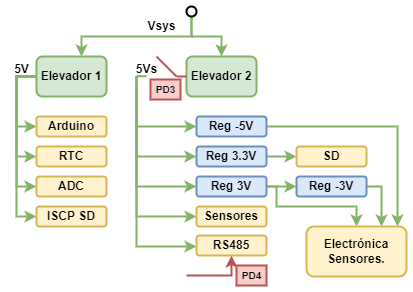

The diagram above was exported from draw.io. Its source (the exported page's mxGraphModel, read from the mxfile embedded in the PNG):
<mxGraphModel dx="1311" dy="525" grid="1" gridSize="10" guides="1" tooltips="1" connect="1" arrows="1" fold="1" page="1" pageScale="1" pageWidth="827" pageHeight="1169" math="0" shadow="0">
  <root>
    <mxCell id="0" />
    <mxCell id="1" parent="0" />
    <mxCell id="lOk8zoUD1oTGnMS2n0rG-71" style="edgeStyle=orthogonalEdgeStyle;rounded=0;orthogonalLoop=1;jettySize=auto;html=1;entryX=0;entryY=0.5;entryDx=0;entryDy=0;fillColor=#d5e8d4;strokeColor=#82b366;strokeWidth=2;" parent="1" source="lOk8zoUD1oTGnMS2n0rG-110" target="lOk8zoUD1oTGnMS2n0rG-83" edge="1">
      <mxGeometry relative="1" as="geometry">
        <mxPoint x="-120" y="205" as="targetPoint" />
        <Array as="points">
          <mxPoint x="-130" y="155" />
          <mxPoint x="-130" y="205" />
        </Array>
      </mxGeometry>
    </mxCell>
    <mxCell id="lOk8zoUD1oTGnMS2n0rG-72" style="edgeStyle=orthogonalEdgeStyle;rounded=0;orthogonalLoop=1;jettySize=auto;html=1;entryX=0;entryY=0.5;entryDx=0;entryDy=0;fillColor=#d5e8d4;strokeColor=#82b366;strokeWidth=2;" parent="1" source="lOk8zoUD1oTGnMS2n0rG-110" target="lOk8zoUD1oTGnMS2n0rG-84" edge="1">
      <mxGeometry relative="1" as="geometry">
        <mxPoint x="-170" y="245" as="targetPoint" />
        <Array as="points">
          <mxPoint x="-130" y="155" />
          <mxPoint x="-130" y="235" />
        </Array>
      </mxGeometry>
    </mxCell>
    <mxCell id="lOk8zoUD1oTGnMS2n0rG-73" style="edgeStyle=orthogonalEdgeStyle;rounded=0;orthogonalLoop=1;jettySize=auto;html=1;entryX=0;entryY=0.5;entryDx=0;entryDy=0;fillColor=#d5e8d4;strokeColor=#82b366;strokeWidth=2;" parent="1" source="lOk8zoUD1oTGnMS2n0rG-110" target="lOk8zoUD1oTGnMS2n0rG-85" edge="1">
      <mxGeometry relative="1" as="geometry">
        <Array as="points">
          <mxPoint x="-130" y="155" />
          <mxPoint x="-130" y="265" />
        </Array>
      </mxGeometry>
    </mxCell>
    <mxCell id="lOk8zoUD1oTGnMS2n0rG-74" style="edgeStyle=orthogonalEdgeStyle;rounded=0;orthogonalLoop=1;jettySize=auto;html=1;entryX=0;entryY=0.5;entryDx=0;entryDy=0;fillColor=#d5e8d4;strokeColor=#82b366;strokeWidth=2;" parent="1" source="lOk8zoUD1oTGnMS2n0rG-110" target="lOk8zoUD1oTGnMS2n0rG-86" edge="1">
      <mxGeometry relative="1" as="geometry">
        <Array as="points">
          <mxPoint x="-130" y="155" />
          <mxPoint x="-130" y="295" />
        </Array>
      </mxGeometry>
    </mxCell>
    <mxCell id="lOk8zoUD1oTGnMS2n0rG-78" style="edgeStyle=orthogonalEdgeStyle;rounded=0;orthogonalLoop=1;jettySize=auto;html=1;fillColor=#d5e8d4;strokeColor=#82b366;strokeWidth=2;" parent="1" source="lOk8zoUD1oTGnMS2n0rG-80" target="lOk8zoUD1oTGnMS2n0rG-110" edge="1">
      <mxGeometry relative="1" as="geometry">
        <Array as="points">
          <mxPoint x="45" y="115" />
          <mxPoint x="-65" y="115" />
        </Array>
      </mxGeometry>
    </mxCell>
    <mxCell id="lOk8zoUD1oTGnMS2n0rG-79" style="edgeStyle=orthogonalEdgeStyle;rounded=0;orthogonalLoop=1;jettySize=auto;html=1;entryX=0.5;entryY=0;entryDx=0;entryDy=0;fillColor=#d5e8d4;strokeColor=#82b366;strokeWidth=2;" parent="1" source="lOk8zoUD1oTGnMS2n0rG-80" target="lOk8zoUD1oTGnMS2n0rG-87" edge="1">
      <mxGeometry relative="1" as="geometry">
        <mxPoint x="75" y="135" as="targetPoint" />
        <Array as="points">
          <mxPoint x="45" y="115" />
          <mxPoint x="75" y="115" />
        </Array>
      </mxGeometry>
    </mxCell>
    <mxCell id="lOk8zoUD1oTGnMS2n0rG-80" value="" style="ellipse;strokeWidth=2;" parent="1" vertex="1">
      <mxGeometry x="40" y="85" width="10" height="10" as="geometry" />
    </mxCell>
    <mxCell id="lOk8zoUD1oTGnMS2n0rG-81" value="&lt;b&gt;Vsys&lt;/b&gt;" style="text;html=1;align=center;verticalAlign=middle;resizable=0;points=[];autosize=1;strokeWidth=2;" parent="1" vertex="1">
      <mxGeometry x="-5" y="95" width="40" height="20" as="geometry" />
    </mxCell>
    <mxCell id="lOk8zoUD1oTGnMS2n0rG-82" value="&lt;b&gt;5V&lt;/b&gt;" style="text;html=1;align=center;verticalAlign=middle;resizable=0;points=[];autosize=1;strokeWidth=2;" parent="1" vertex="1">
      <mxGeometry x="-140" y="138" width="30" height="20" as="geometry" />
    </mxCell>
    <mxCell id="lOk8zoUD1oTGnMS2n0rG-83" value="&lt;b&gt;Arduino&lt;/b&gt;" style="rounded=1;whiteSpace=wrap;html=1;fillColor=#fff2cc;strokeColor=#d6b656;strokeWidth=2;" parent="1" vertex="1">
      <mxGeometry x="-110" y="195" width="70" height="20" as="geometry" />
    </mxCell>
    <mxCell id="lOk8zoUD1oTGnMS2n0rG-84" value="&lt;b&gt;RTC&lt;/b&gt;" style="rounded=1;whiteSpace=wrap;html=1;fillColor=#fff2cc;strokeColor=#d6b656;strokeWidth=2;" parent="1" vertex="1">
      <mxGeometry x="-110" y="225" width="70" height="20" as="geometry" />
    </mxCell>
    <mxCell id="lOk8zoUD1oTGnMS2n0rG-85" value="&lt;b&gt;ADC&lt;/b&gt;" style="rounded=1;whiteSpace=wrap;html=1;fillColor=#fff2cc;strokeColor=#d6b656;strokeWidth=2;" parent="1" vertex="1">
      <mxGeometry x="-110" y="255" width="70" height="20" as="geometry" />
    </mxCell>
    <mxCell id="lOk8zoUD1oTGnMS2n0rG-86" value="&lt;b&gt;ISCP SD&lt;/b&gt;" style="rounded=1;whiteSpace=wrap;html=1;fillColor=#fff2cc;strokeColor=#d6b656;strokeWidth=2;" parent="1" vertex="1">
      <mxGeometry x="-110" y="285" width="70" height="20" as="geometry" />
    </mxCell>
    <mxCell id="lOk8zoUD1oTGnMS2n0rG-87" value="&lt;b&gt;Elevador 2&lt;/b&gt;" style="rounded=1;whiteSpace=wrap;html=1;fillColor=#d5e8d4;strokeColor=#82b366;strokeWidth=2;" parent="1" vertex="1">
      <mxGeometry x="40" y="135" width="70" height="40" as="geometry" />
    </mxCell>
    <mxCell id="lOk8zoUD1oTGnMS2n0rG-88" value="&lt;b&gt;5Vs&lt;/b&gt;" style="text;html=1;align=center;verticalAlign=middle;resizable=0;points=[];autosize=1;strokeWidth=2;" parent="1" vertex="1">
      <mxGeometry x="-20" y="138" width="40" height="20" as="geometry" />
    </mxCell>
    <mxCell id="lOk8zoUD1oTGnMS2n0rG-89" style="edgeStyle=orthogonalEdgeStyle;rounded=0;orthogonalLoop=1;jettySize=auto;html=1;entryX=0.91;entryY=0;entryDx=0;entryDy=0;entryPerimeter=0;fontSize=10;fillColor=#d5e8d4;strokeColor=#82b366;strokeWidth=2;" parent="1" source="lOk8zoUD1oTGnMS2n0rG-91" target="lOk8zoUD1oTGnMS2n0rG-103" edge="1">
      <mxGeometry relative="1" as="geometry" />
    </mxCell>
    <mxCell id="lOk8zoUD1oTGnMS2n0rG-90" style="edgeStyle=orthogonalEdgeStyle;rounded=0;orthogonalLoop=1;jettySize=auto;html=1;fontSize=10;fillColor=#d5e8d4;strokeColor=#82b366;strokeWidth=2;" parent="1" target="lOk8zoUD1oTGnMS2n0rG-91" edge="1">
      <mxGeometry relative="1" as="geometry">
        <mxPoint x="-10" y="155" as="sourcePoint" />
        <Array as="points">
          <mxPoint x="-10" y="205" />
        </Array>
      </mxGeometry>
    </mxCell>
    <mxCell id="lOk8zoUD1oTGnMS2n0rG-91" value="&lt;b&gt;Reg -5V&lt;/b&gt;" style="rounded=1;whiteSpace=wrap;html=1;fillColor=#dae8fc;strokeColor=#6c8ebf;strokeWidth=2;" parent="1" vertex="1">
      <mxGeometry x="50" y="195" width="70" height="20" as="geometry" />
    </mxCell>
    <mxCell id="lOk8zoUD1oTGnMS2n0rG-92" style="edgeStyle=orthogonalEdgeStyle;rounded=0;orthogonalLoop=1;jettySize=auto;html=1;fontSize=10;entryX=0;entryY=0.5;entryDx=0;entryDy=0;fillColor=#d5e8d4;strokeColor=#82b366;strokeWidth=2;" parent="1" source="lOk8zoUD1oTGnMS2n0rG-94" target="lOk8zoUD1oTGnMS2n0rG-104" edge="1">
      <mxGeometry relative="1" as="geometry">
        <mxPoint x="150" y="235" as="targetPoint" />
      </mxGeometry>
    </mxCell>
    <mxCell id="lOk8zoUD1oTGnMS2n0rG-93" style="edgeStyle=orthogonalEdgeStyle;rounded=0;orthogonalLoop=1;jettySize=auto;html=1;fontSize=10;fillColor=#d5e8d4;strokeColor=#82b366;strokeWidth=2;" parent="1" target="lOk8zoUD1oTGnMS2n0rG-94" edge="1">
      <mxGeometry relative="1" as="geometry">
        <mxPoint x="-10" y="155" as="sourcePoint" />
        <Array as="points">
          <mxPoint x="-10" y="235" />
        </Array>
      </mxGeometry>
    </mxCell>
    <mxCell id="lOk8zoUD1oTGnMS2n0rG-94" value="&lt;b&gt;Reg 3.3V&lt;/b&gt;" style="rounded=1;whiteSpace=wrap;html=1;fillColor=#dae8fc;strokeColor=#6c8ebf;strokeWidth=2;" parent="1" vertex="1">
      <mxGeometry x="50" y="225" width="70" height="20" as="geometry" />
    </mxCell>
    <mxCell id="lOk8zoUD1oTGnMS2n0rG-95" style="edgeStyle=orthogonalEdgeStyle;rounded=0;orthogonalLoop=1;jettySize=auto;html=1;entryX=0;entryY=0.5;entryDx=0;entryDy=0;fontSize=10;fillColor=#d5e8d4;strokeColor=#82b366;strokeWidth=2;" parent="1" source="lOk8zoUD1oTGnMS2n0rG-98" target="lOk8zoUD1oTGnMS2n0rG-100" edge="1">
      <mxGeometry relative="1" as="geometry" />
    </mxCell>
    <mxCell id="lOk8zoUD1oTGnMS2n0rG-96" style="edgeStyle=orthogonalEdgeStyle;rounded=0;orthogonalLoop=1;jettySize=auto;html=1;entryX=0.5;entryY=0;entryDx=0;entryDy=0;fontSize=10;fillColor=#d5e8d4;strokeColor=#82b366;strokeWidth=2;" parent="1" source="lOk8zoUD1oTGnMS2n0rG-98" target="lOk8zoUD1oTGnMS2n0rG-103" edge="1">
      <mxGeometry relative="1" as="geometry">
        <Array as="points">
          <mxPoint x="130" y="265" />
          <mxPoint x="130" y="285" />
          <mxPoint x="210" y="285" />
        </Array>
      </mxGeometry>
    </mxCell>
    <mxCell id="lOk8zoUD1oTGnMS2n0rG-97" style="edgeStyle=orthogonalEdgeStyle;rounded=0;orthogonalLoop=1;jettySize=auto;html=1;fontSize=10;fillColor=#d5e8d4;strokeColor=#82b366;strokeWidth=2;" parent="1" target="lOk8zoUD1oTGnMS2n0rG-98" edge="1">
      <mxGeometry relative="1" as="geometry">
        <mxPoint x="-10" y="155" as="sourcePoint" />
        <Array as="points">
          <mxPoint x="-10" y="265" />
        </Array>
      </mxGeometry>
    </mxCell>
    <mxCell id="lOk8zoUD1oTGnMS2n0rG-98" value="&lt;b&gt;Reg 3V&lt;/b&gt;" style="rounded=1;whiteSpace=wrap;html=1;fillColor=#dae8fc;strokeColor=#6c8ebf;strokeWidth=2;" parent="1" vertex="1">
      <mxGeometry x="50" y="255" width="70" height="20" as="geometry" />
    </mxCell>
    <mxCell id="lOk8zoUD1oTGnMS2n0rG-99" style="edgeStyle=orthogonalEdgeStyle;rounded=0;orthogonalLoop=1;jettySize=auto;html=1;entryX=0.75;entryY=0;entryDx=0;entryDy=0;fontSize=10;fillColor=#d5e8d4;strokeColor=#82b366;strokeWidth=2;" parent="1" source="lOk8zoUD1oTGnMS2n0rG-100" target="lOk8zoUD1oTGnMS2n0rG-103" edge="1">
      <mxGeometry relative="1" as="geometry">
        <Array as="points">
          <mxPoint x="235" y="265" />
        </Array>
      </mxGeometry>
    </mxCell>
    <mxCell id="lOk8zoUD1oTGnMS2n0rG-100" value="&lt;b&gt;Reg -3V&lt;/b&gt;" style="rounded=1;whiteSpace=wrap;html=1;fillColor=#dae8fc;strokeColor=#6c8ebf;strokeWidth=2;" parent="1" vertex="1">
      <mxGeometry x="150" y="255" width="70" height="20" as="geometry" />
    </mxCell>
    <mxCell id="lOk8zoUD1oTGnMS2n0rG-101" style="edgeStyle=orthogonalEdgeStyle;rounded=0;orthogonalLoop=1;jettySize=auto;html=1;fontSize=10;fillColor=#d5e8d4;strokeColor=#82b366;strokeWidth=2;" parent="1" target="lOk8zoUD1oTGnMS2n0rG-102" edge="1">
      <mxGeometry relative="1" as="geometry">
        <mxPoint x="-10" y="165" as="sourcePoint" />
        <Array as="points">
          <mxPoint x="-10" y="295" />
        </Array>
      </mxGeometry>
    </mxCell>
    <mxCell id="lOk8zoUD1oTGnMS2n0rG-102" value="&lt;b&gt;Sensores&lt;/b&gt;" style="rounded=1;whiteSpace=wrap;html=1;fillColor=#fff2cc;strokeColor=#d6b656;strokeWidth=2;" parent="1" vertex="1">
      <mxGeometry x="50" y="285" width="70" height="20" as="geometry" />
    </mxCell>
    <mxCell id="lOk8zoUD1oTGnMS2n0rG-103" value="&lt;font style=&quot;font-size: 12px&quot;&gt;&lt;b&gt;Electrónica Sensores.&lt;/b&gt;&lt;/font&gt;" style="rounded=1;whiteSpace=wrap;html=1;fillColor=#fff2cc;strokeColor=#d6b656;strokeWidth=2;" parent="1" vertex="1">
      <mxGeometry x="160" y="305" width="100" height="50" as="geometry" />
    </mxCell>
    <mxCell id="lOk8zoUD1oTGnMS2n0rG-104" value="&lt;b&gt;SD&lt;/b&gt;" style="rounded=1;whiteSpace=wrap;html=1;fillColor=#fff2cc;strokeColor=#d6b656;strokeWidth=2;" parent="1" vertex="1">
      <mxGeometry x="150" y="225" width="70" height="20" as="geometry" />
    </mxCell>
    <mxCell id="lOk8zoUD1oTGnMS2n0rG-105" value="" style="endArrow=none;html=1;rounded=0;fontSize=10;entryX=0;entryY=0.5;entryDx=0;entryDy=0;fillColor=#f8cecc;strokeColor=#b85450;strokeWidth=2;" parent="1" target="lOk8zoUD1oTGnMS2n0rG-87" edge="1">
      <mxGeometry width="50" height="50" relative="1" as="geometry">
        <mxPoint x="30" y="155" as="sourcePoint" />
        <mxPoint x="40" y="155" as="targetPoint" />
      </mxGeometry>
    </mxCell>
    <mxCell id="lOk8zoUD1oTGnMS2n0rG-106" value="" style="endArrow=none;html=1;rounded=0;fontSize=10;fillColor=#f8cecc;strokeColor=#b85450;strokeWidth=2;" parent="1" edge="1">
      <mxGeometry width="50" height="50" relative="1" as="geometry">
        <mxPoint x="30" y="155" as="sourcePoint" />
        <mxPoint x="10" y="135" as="targetPoint" />
      </mxGeometry>
    </mxCell>
    <mxCell id="lOk8zoUD1oTGnMS2n0rG-107" value="" style="endArrow=none;html=1;rounded=0;fontSize=10;entryX=0;entryY=0.5;entryDx=0;entryDy=0;fillColor=#d5e8d4;strokeColor=#82b366;strokeWidth=2;" parent="1" edge="1">
      <mxGeometry width="50" height="50" relative="1" as="geometry">
        <mxPoint x="-10" y="154.72000000000014" as="sourcePoint" />
        <mxPoint y="154.72000000000014" as="targetPoint" />
      </mxGeometry>
    </mxCell>
    <mxCell id="lOk8zoUD1oTGnMS2n0rG-108" value="&lt;b&gt;PD3&lt;/b&gt;" style="text;html=1;align=center;verticalAlign=middle;resizable=0;points=[];autosize=1;fontSize=10;fillColor=#f8cecc;strokeColor=#b85450;strokeWidth=2;" parent="1" vertex="1">
      <mxGeometry x="4" y="158" width="30" height="20" as="geometry" />
    </mxCell>
    <mxCell id="lOk8zoUD1oTGnMS2n0rG-110" value="&lt;b&gt;Elevador 1&lt;/b&gt;" style="rounded=1;whiteSpace=wrap;html=1;fillColor=#d5e8d4;strokeColor=#82b366;strokeWidth=2;" parent="1" vertex="1">
      <mxGeometry x="-110" y="135" width="70" height="40" as="geometry" />
    </mxCell>
    <mxCell id="lOk8zoUD1oTGnMS2n0rG-114" style="edgeStyle=orthogonalEdgeStyle;rounded=0;orthogonalLoop=1;jettySize=auto;html=1;fillColor=#f8cecc;strokeColor=#b85450;strokeWidth=2;" parent="1" target="lOk8zoUD1oTGnMS2n0rG-115" edge="1">
      <mxGeometry relative="1" as="geometry">
        <mxPoint x="40.00000000000023" y="354.0000000000001" as="sourcePoint" />
      </mxGeometry>
    </mxCell>
    <mxCell id="lOk8zoUD1oTGnMS2n0rG-115" value="&lt;b&gt;RS485&lt;/b&gt;" style="rounded=1;whiteSpace=wrap;html=1;fillColor=#fff2cc;strokeColor=#d6b656;strokeWidth=2;" parent="1" vertex="1">
      <mxGeometry x="50" y="314" width="70" height="20" as="geometry" />
    </mxCell>
    <mxCell id="lOk8zoUD1oTGnMS2n0rG-116" value="&lt;b&gt;PD4&lt;/b&gt;" style="text;html=1;align=center;verticalAlign=middle;resizable=0;points=[];autosize=1;fontSize=10;fillColor=#f8cecc;strokeColor=#b85450;strokeWidth=2;" parent="1" vertex="1">
      <mxGeometry x="90" y="344" width="30" height="20" as="geometry" />
    </mxCell>
    <mxCell id="lOk8zoUD1oTGnMS2n0rG-117" style="edgeStyle=orthogonalEdgeStyle;rounded=0;orthogonalLoop=1;jettySize=auto;html=1;fontSize=10;fillColor=#d5e8d4;strokeColor=#82b366;strokeWidth=2;" parent="1" edge="1">
      <mxGeometry relative="1" as="geometry">
        <mxPoint x="-9.999999999999773" y="195" as="sourcePoint" />
        <Array as="points">
          <mxPoint x="-10" y="325" />
        </Array>
        <mxPoint x="50" y="325" as="targetPoint" />
      </mxGeometry>
    </mxCell>
  </root>
</mxGraphModel>